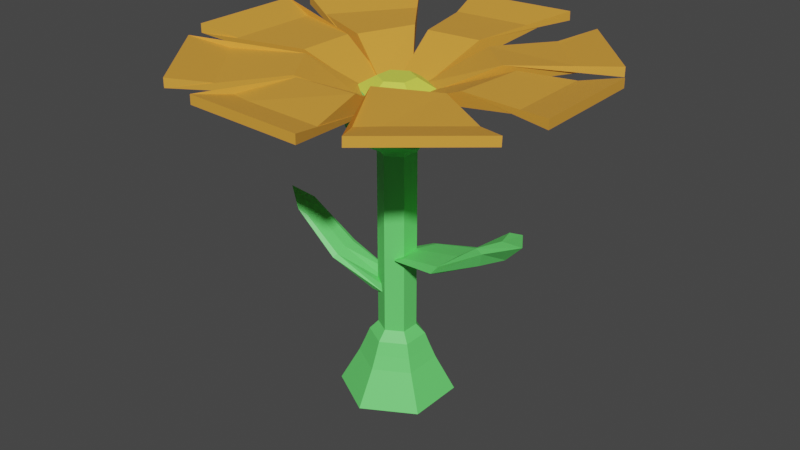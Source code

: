 # Source: flower1.blend  (saved by Blender 2.93.21; exported with 4.5.12 LTS)
import bpy
from mathutils import Matrix  # noqa: F401  (used for matrix-valued properties, if any)

bpy.ops.wm.read_factory_settings(use_empty=True)
scene = bpy.context.scene
scene.name = 'Scene'

# ---- collections
col_flower_yellow = bpy.data.collections.new('Flower Yellow'); scene.collection.children.link(col_flower_yellow)
col_petals_002 = bpy.data.collections.new('Petals.002'); col_flower_yellow.children.link(col_petals_002)
col_bottom_002 = bpy.data.collections.new('Bottom.002'); col_flower_yellow.children.link(col_bottom_002)

# ---- materials (node trees are filled in below, after node groups)
mat_orange = bpy.data.materials.new('orange')
mat_orange.use_transparent_shadow = False
mat_green = bpy.data.materials.new('Green')
mat_green.use_transparent_shadow = False
mat_yellow = bpy.data.materials.new('Yellow')
mat_yellow.use_transparent_shadow = False

# ---- material node trees
mat_orange.use_nodes = True; mat_orange.node_tree.nodes.clear()
_N = mat_orange.node_tree.nodes; _L = mat_orange.node_tree.links
n0 = _N.new('ShaderNodeBsdfPrincipled'); n0.name = 'Principled BSDF'; n0.location = (10, 300)
n0.distribution = 'GGX'
n0.subsurface_method = 'BURLEY'
n0.inputs[0].default_value = (0.8, 0.3584, 0.0466, 1.0)
n0.inputs[3].default_value = 1.45
n0.inputs[27].default_value = (0.0, 0.0, 0.0, 1.0)
n0.inputs[28].default_value = 1.0
n1 = _N.new('ShaderNodeOutputMaterial'); n1.name = 'Material Output'; n1.location = (300, 300)
_L.new(n0.outputs[0], n1.inputs[0])
n1.is_active_output = True
mat_green.use_nodes = True; mat_green.node_tree.nodes.clear()
_N = mat_green.node_tree.nodes; _L = mat_green.node_tree.links
n0 = _N.new('ShaderNodeBsdfPrincipled'); n0.name = 'Principled BSDF'; n0.location = (10, 300)
n0.distribution = 'GGX'
n0.subsurface_method = 'BURLEY'
n0.inputs[0].default_value = (0.1451, 0.8, 0.1632, 1.0)
n0.inputs[3].default_value = 1.45
n0.inputs[27].default_value = (0.0, 0.0, 0.0, 1.0)
n0.inputs[28].default_value = 1.0
n1 = _N.new('ShaderNodeOutputMaterial'); n1.name = 'Material Output'; n1.location = (300, 300)
_L.new(n0.outputs[0], n1.inputs[0])
n1.is_active_output = True
mat_yellow.use_nodes = True; mat_yellow.node_tree.nodes.clear()
_N = mat_yellow.node_tree.nodes; _L = mat_yellow.node_tree.links
n0 = _N.new('ShaderNodeBsdfPrincipled'); n0.name = 'Principled BSDF'; n0.location = (10, 300)
n0.distribution = 'GGX'
n0.subsurface_method = 'BURLEY'
n0.inputs[0].default_value = (0.6962, 0.8, 0.08475, 1.0)
n0.inputs[3].default_value = 1.45
n0.inputs[27].default_value = (0.0, 0.0, 0.0, 1.0)
n0.inputs[28].default_value = 1.0
n1 = _N.new('ShaderNodeOutputMaterial'); n1.name = 'Material Output'; n1.location = (300, 300)
_L.new(n0.outputs[0], n1.inputs[0])
n1.is_active_output = True

# ---- world
world_world = bpy.data.worlds.new('World'); scene.world = world_world
world_world.use_nodes = True; world_world.node_tree.nodes.clear()
_N = world_world.node_tree.nodes; _L = world_world.node_tree.links
n0 = _N.new('ShaderNodeOutputWorld'); n0.name = 'World Output'; n0.location = (300, 300)
n1 = _N.new('ShaderNodeBackground'); n1.name = 'Background'; n1.location = (10, 300)
n1.inputs[0].default_value = (0.05088, 0.05088, 0.05088, 1.0)
_L.new(n1.outputs[0], n0.inputs[0])
n0.is_active_output = True
world_world.color = (0.05088, 0.05088, 0.05088)
world_world.use_sun_shadow = False
world_world.sun_shadow_jitter_overblur = 0.0

# ---- meshes
me_cube_020 = bpy.data.meshes.new('Cube.020')
me_cube_020.from_pydata([(-1.336, -1.637, -1.637), (-1.336, -1.637, 1.637), (-1.336, 1.637, -1.637), (-1.336, 1.637, 1.637), (1.838, -1.0, -1.0), (3.232, -0.5344, -10.98), (1.838, 0.6389, -1.0), (3.232, 0.3503, -10.98)], [], [(0, 1, 3, 2), (2, 3, 7, 6), (6, 7, 5, 4), (4, 5, 1, 0), (2, 6, 4, 0), (7, 3, 1, 5)])
_uv = me_cube_020.uv_layers.new(name='UVMap')
_uv.uv.foreach_set('vector', [0.375, 0.0, 0.625, 0.0, 0.625, 0.25, 0.375, 0.25, 0.375, 0.25, 0.625, 0.25, 0.625, 0.5, 0.375, 0.5, 0.375, 0.5, 0.625, 0.5, 0.625, 0.75, 0.375, 0.75, 0.375, 0.75, 0.625, 0.75, 0.625, 1.0, 0.375, 1.0, 0.125, 0.5, 0.375, 0.5, 0.375, 0.75, 0.125, 0.75, 0.625, 0.5, 0.875, 0.5, 0.875, 0.75, 0.625, 0.75])
me_cube_020.materials.append(mat_orange)
me_cube_020.use_remesh_fix_poles = True
me_cube_020.use_remesh_preserve_attributes = False
me_cube_020.update()
me_cube_021 = bpy.data.meshes.new('Cube.021')
me_cube_021.from_pydata([(-1.336, -1.637, -1.637), (-1.336, -1.637, 1.637), (-1.336, 1.637, -1.637), (-1.336, 1.637, 1.637), (1.838, -1.0, -1.0), (3.32, -0.7888, -10.82), (1.411, 0.7032, -1.051), (3.32, 0.09591, -10.82)], [], [(0, 1, 3, 2), (2, 3, 7, 6), (6, 7, 5, 4), (4, 5, 1, 0), (2, 6, 4, 0), (7, 3, 1, 5)])
_uv = me_cube_021.uv_layers.new(name='UVMap')
_uv.uv.foreach_set('vector', [0.375, 0.0, 0.625, 0.0, 0.625, 0.25, 0.375, 0.25, 0.375, 0.25, 0.625, 0.25, 0.625, 0.5, 0.375, 0.5, 0.375, 0.5, 0.625, 0.5, 0.625, 0.75, 0.375, 0.75, 0.375, 0.75, 0.625, 0.75, 0.625, 1.0, 0.375, 1.0, 0.125, 0.5, 0.375, 0.5, 0.375, 0.75, 0.125, 0.75, 0.625, 0.5, 0.875, 0.5, 0.875, 0.75, 0.625, 0.75])
me_cube_021.materials.append(mat_orange)
me_cube_021.use_remesh_fix_poles = True
me_cube_021.use_remesh_preserve_attributes = False
me_cube_021.update()
me_cube_022 = bpy.data.meshes.new('Cube.022')
me_cube_022.from_pydata([(-1.336, -1.637, -1.637), (-1.336, -1.637, 1.637), (-1.336, 1.637, -1.637), (-1.336, 1.637, 1.637), (1.839, -0.8004, -1.066), (3.452, -0.4422, -11.28), (1.837, 0.8764, -0.959), (3.452, 0.4425, -11.28)], [], [(0, 1, 3, 2), (2, 3, 7, 6), (6, 7, 5, 4), (4, 5, 1, 0), (2, 6, 4, 0), (7, 3, 1, 5)])
_uv = me_cube_022.uv_layers.new(name='UVMap')
_uv.uv.foreach_set('vector', [0.375, 0.0, 0.625, 0.0, 0.625, 0.25, 0.375, 0.25, 0.375, 0.25, 0.625, 0.25, 0.625, 0.5, 0.375, 0.5, 0.375, 0.5, 0.625, 0.5, 0.625, 0.75, 0.375, 0.75, 0.375, 0.75, 0.625, 0.75, 0.625, 1.0, 0.375, 1.0, 0.125, 0.5, 0.375, 0.5, 0.375, 0.75, 0.125, 0.75, 0.625, 0.5, 0.875, 0.5, 0.875, 0.75, 0.625, 0.75])
me_cube_022.materials.append(mat_orange)
me_cube_022.use_remesh_fix_poles = True
me_cube_022.use_remesh_preserve_attributes = False
me_cube_022.update()
me_cube_023 = bpy.data.meshes.new('Cube.023')
me_cube_023.from_pydata([(-1.336, -1.637, -1.637), (-1.336, -1.637, 1.637), (-1.336, 1.637, -1.637), (-1.336, 1.637, 1.637), (1.625, -0.807, -1.04), (3.296, -0.3007, -11.31), (1.505, 1.002, -0.2638), (3.1, 0.3684, -11.22)], [], [(0, 1, 3, 2), (2, 3, 7, 6), (6, 7, 5, 4), (4, 5, 1, 0), (2, 6, 4, 0), (7, 3, 1, 5)])
_uv = me_cube_023.uv_layers.new(name='UVMap')
_uv.uv.foreach_set('vector', [0.375, 0.0, 0.625, 0.0, 0.625, 0.25, 0.375, 0.25, 0.375, 0.25, 0.625, 0.25, 0.625, 0.5, 0.375, 0.5, 0.375, 0.5, 0.625, 0.5, 0.625, 0.75, 0.375, 0.75, 0.375, 0.75, 0.625, 0.75, 0.625, 1.0, 0.375, 1.0, 0.125, 0.5, 0.375, 0.5, 0.375, 0.75, 0.125, 0.75, 0.625, 0.5, 0.875, 0.5, 0.875, 0.75, 0.625, 0.75])
me_cube_023.materials.append(mat_orange)
me_cube_023.use_remesh_fix_poles = True
me_cube_023.use_remesh_preserve_attributes = False
me_cube_023.update()
me_cube_024 = bpy.data.meshes.new('Cube.024')
me_cube_024.from_pydata([(-1.336, -1.637, -1.637), (-1.336, -1.637, 1.637), (-1.336, 1.637, -1.637), (-1.336, 1.637, 1.637), (1.583, -0.8014, -1.006), (3.188, -0.2795, -10.79), (1.728, 0.8589, -1.018), (3.188, 0.6053, -10.79)], [], [(0, 1, 3, 2), (2, 3, 7, 6), (6, 7, 5, 4), (4, 5, 1, 0), (2, 6, 4, 0), (7, 3, 1, 5)])
_uv = me_cube_024.uv_layers.new(name='UVMap')
_uv.uv.foreach_set('vector', [0.375, 0.0, 0.625, 0.0, 0.625, 0.25, 0.375, 0.25, 0.375, 0.25, 0.625, 0.25, 0.625, 0.5, 0.375, 0.5, 0.375, 0.5, 0.625, 0.5, 0.625, 0.75, 0.375, 0.75, 0.375, 0.75, 0.625, 0.75, 0.625, 1.0, 0.375, 1.0, 0.125, 0.5, 0.375, 0.5, 0.375, 0.75, 0.125, 0.75, 0.625, 0.5, 0.875, 0.5, 0.875, 0.75, 0.625, 0.75])
me_cube_024.materials.append(mat_orange)
me_cube_024.use_remesh_fix_poles = True
me_cube_024.use_remesh_preserve_attributes = False
me_cube_024.update()
me_cube_025 = bpy.data.meshes.new('Cube.025')
me_cube_025.from_pydata([(-1.336, -1.637, -1.637), (-1.336, -1.637, 1.637), (-1.336, 1.637, -1.637), (-1.336, 1.637, 1.637), (1.638, -0.8089, -1.041), (3.25, -0.326, -11.3), (1.937, 0.9134, -0.2831), (3.25, 0.5588, -11.3)], [], [(0, 1, 3, 2), (2, 3, 7, 6), (6, 7, 5, 4), (4, 5, 1, 0), (2, 6, 4, 0), (7, 3, 1, 5)])
_uv = me_cube_025.uv_layers.new(name='UVMap')
_uv.uv.foreach_set('vector', [0.375, 0.0, 0.625, 0.0, 0.625, 0.25, 0.375, 0.25, 0.375, 0.25, 0.625, 0.25, 0.625, 0.5, 0.375, 0.5, 0.375, 0.5, 0.625, 0.5, 0.625, 0.75, 0.375, 0.75, 0.375, 0.75, 0.625, 0.75, 0.625, 1.0, 0.375, 1.0, 0.125, 0.5, 0.375, 0.5, 0.375, 0.75, 0.125, 0.75, 0.625, 0.5, 0.875, 0.5, 0.875, 0.75, 0.625, 0.75])
me_cube_025.materials.append(mat_orange)
me_cube_025.use_remesh_fix_poles = True
me_cube_025.use_remesh_preserve_attributes = False
me_cube_025.update()
me_cube_026 = bpy.data.meshes.new('Cube.026')
me_cube_026.from_pydata([(-1.336, -1.637, -1.637), (-1.336, -1.637, 1.637), (-1.336, 1.637, -1.637), (-1.336, 1.637, 1.637), (1.197, -0.9874, -1.0), (3.238, -0.3608, -10.98), (1.401, 0.9805, -1.0), (3.238, 0.524, -10.98)], [], [(0, 1, 3, 2), (2, 3, 7, 6), (6, 7, 5, 4), (4, 5, 1, 0), (2, 6, 4, 0), (7, 3, 1, 5)])
_uv = me_cube_026.uv_layers.new(name='UVMap')
_uv.uv.foreach_set('vector', [0.375, 0.0, 0.625, 0.0, 0.625, 0.25, 0.375, 0.25, 0.375, 0.25, 0.625, 0.25, 0.625, 0.5, 0.375, 0.5, 0.375, 0.5, 0.625, 0.5, 0.625, 0.75, 0.375, 0.75, 0.375, 0.75, 0.625, 0.75, 0.625, 1.0, 0.375, 1.0, 0.125, 0.5, 0.375, 0.5, 0.375, 0.75, 0.125, 0.75, 0.625, 0.5, 0.875, 0.5, 0.875, 0.75, 0.625, 0.75])
me_cube_026.materials.append(mat_orange)
me_cube_026.use_remesh_fix_poles = True
me_cube_026.use_remesh_preserve_attributes = False
me_cube_026.update()
me_cube_027 = bpy.data.meshes.new('Cube.027')
me_cube_027.from_pydata([(-1.336, -1.637, -1.637), (-1.336, -1.637, 1.637), (-1.336, 1.637, -1.637), (-1.336, 1.637, 1.637), (1.342, -0.883, 0.08584), (3.078, -0.4832, -11.23), (1.345, 0.9996, -0.9442), (3.078, 0.4016, -11.23)], [], [(0, 1, 3, 2), (2, 3, 7, 6), (6, 7, 5, 4), (4, 5, 1, 0), (2, 6, 4, 0), (7, 3, 1, 5)])
_uv = me_cube_027.uv_layers.new(name='UVMap')
_uv.uv.foreach_set('vector', [0.375, 0.0, 0.625, 0.0, 0.625, 0.25, 0.375, 0.25, 0.375, 0.25, 0.625, 0.25, 0.625, 0.5, 0.375, 0.5, 0.375, 0.5, 0.625, 0.5, 0.625, 0.75, 0.375, 0.75, 0.375, 0.75, 0.625, 0.75, 0.625, 1.0, 0.375, 1.0, 0.125, 0.5, 0.375, 0.5, 0.375, 0.75, 0.125, 0.75, 0.625, 0.5, 0.875, 0.5, 0.875, 0.75, 0.625, 0.75])
me_cube_027.materials.append(mat_orange)
me_cube_027.use_remesh_fix_poles = True
me_cube_027.use_remesh_preserve_attributes = False
me_cube_027.update()
me_cube_028 = bpy.data.meshes.new('Cube.028')
me_cube_028.from_pydata([(-0.5, -0.5, -0.5), (-0.5, -0.5, 0.5), (-0.5, 0.5, -0.5), (-0.5, 0.5, 0.5), (0.5, -0.5, 1.981), (0.5, -0.5, 5.22), (0.5, 0.5, 1.981), (0.5, 0.5, 5.22), (-0.6096, 9.313e-10, -0.6096), (-0.6096, -0.6096, -1.863e-09), (-0.6096, -6.519e-09, 0.6096), (-0.6096, 0.6096, -2.794e-09), (1.583e-08, 0.6096, -0.6096), (-5.588e-09, 0.6096, 0.6096), (0.6096, 0.6096, 4.72), (0.6096, -1.676e-08, 1.872), (0.6096, -1.863e-09, 5.33), (0.6096, -0.6096, 4.72), (-1.211e-08, -0.6096, -0.6096), (-9.313e-10, -0.6096, 0.6096), (-0.8395, -1.211e-08, 5.588e-09), (9.313e-09, 0.8395, 4.657e-09), (0.8395, -1.304e-08, 4.72), (-9.313e-09, -0.8395, 4.657e-09), (0.0, -5.588e-09, -0.8395), (-9.313e-10, -1.397e-08, 0.8395)], [], [(0, 9, 20, 8), (9, 1, 10, 20), (20, 10, 3, 11), (8, 20, 11, 2), (2, 11, 21, 12), (11, 3, 13, 21), (21, 13, 7, 14), (12, 21, 14, 6), (6, 14, 22, 15), (14, 7, 16, 22), (22, 16, 5, 17), (15, 22, 17, 4), (4, 17, 23, 18), (17, 5, 19, 23), (23, 19, 1, 9), (18, 23, 9, 0), (2, 12, 24, 8), (12, 6, 15, 24), (24, 15, 4, 18), (8, 24, 18, 0), (7, 13, 25, 16), (13, 3, 10, 25), (25, 10, 1, 19), (16, 25, 19, 5)])
_uv = me_cube_028.uv_layers.new(name='UVMap')
_uv.uv.foreach_set('vector', [0.375, 0.0, 0.5, 0.0, 0.5, 0.125, 0.375, 0.125, 0.5, 0.0, 0.625, 0.0, 0.625, 0.125, 0.5, 0.125, 0.5, 0.125, 0.625, 0.125, 0.625, 0.25, 0.5, 0.25, 0.375, 0.125, 0.5, 0.125, 0.5, 0.25, 0.375, 0.25, 0.375, 0.25, 0.5, 0.25, 0.5, 0.375, 0.375, 0.375, 0.5, 0.25, 0.625, 0.25, 0.625, 0.375, 0.5, 0.375, 0.5, 0.375, 0.625, 0.375, 0.625, 0.5, 0.5, 0.5, 0.375, 0.375, 0.5, 0.375, 0.5, 0.5, 0.375, 0.5, 0.375, 0.5, 0.5, 0.5, 0.5, 0.625, 0.375, 0.625, 0.5, 0.5, 0.625, 0.5, 0.625, 0.625, 0.5, 0.625, 0.5, 0.625, 0.625, 0.625, 0.625, 0.75, 0.5, 0.75, 0.375, 0.625, 0.5, 0.625, 0.5, 0.75, 0.375, 0.75, 0.375, 0.75, 0.5, 0.75, 0.5, 0.875, 0.375, 0.875, 0.5, 0.75, 0.625, 0.75, 0.625, 0.875, 0.5, 0.875, 0.5, 0.875, 0.625, 0.875, 0.625, 1.0, 0.5, 1.0, 0.375, 0.875, 0.5, 0.875, 0.5, 1.0, 0.375, 1.0, 0.125, 0.5, 0.25, 0.5, 0.25, 0.625, 0.125, 0.625, 0.25, 0.5, 0.375, 0.5, 0.375, 0.625, 0.25, 0.625, 0.25, 0.625, 0.375, 0.625, 0.375, 0.75, 0.25, 0.75, 0.125, 0.625, 0.25, 0.625, 0.25, 0.75, 0.125, 0.75, 0.625, 0.5, 0.75, 0.5, 0.75, 0.625, 0.625, 0.625, 0.75, 0.5, 0.875, 0.5, 0.875, 0.625, 0.75, 0.625, 0.75, 0.625, 0.875, 0.625, 0.875, 0.75, 0.75, 0.75, 0.625, 0.625, 0.75, 0.625, 0.75, 0.75, 0.625, 0.75])
me_cube_028.materials.append(mat_green)
me_cube_028.use_remesh_fix_poles = True
me_cube_028.use_remesh_preserve_attributes = False
me_cube_028.update()
me_cylinder_004 = bpy.data.meshes.new('Cylinder.004')
me_cylinder_004.from_pydata([(0.0, 1.06, -5.54), (0.0, 1.06, 5.54), (0.918, 0.53, -5.54), (0.918, 0.53, 5.54), (0.918, -0.53, -5.54), (0.918, -0.53, 5.54), (-9.267e-08, -1.06, -5.54), (-9.267e-08, -1.06, 5.54), (-0.918, -0.53, -5.54), (-0.918, -0.53, 5.54), (-0.918, 0.53, -5.54), (-0.918, 0.53, 5.54), (0.718, 0.4146, 19.75), (1.623e-09, 0.8291, 19.75), (0.718, -0.4146, 19.75), (-7.086e-08, -0.8291, 19.75), (-0.718, -0.4146, 19.75), (-0.718, 0.4146, 19.75), (0.347, 0.2004, 26.75), (4.103e-09, 0.4007, 26.75), (0.347, -0.2004, 26.75), (-3.093e-08, -0.4007, 26.75), (-0.347, -0.2004, 26.75), (-0.347, 0.2004, 26.75), (3.783e-09, 0.5217, -14.32), (0.4518, 0.2609, -14.32), (0.4518, -0.2609, -14.32), (-4.183e-08, -0.5217, -14.32), (-0.4518, -0.2609, -14.32), (-0.4518, 0.2609, -14.32), (-4.532e-09, 0.416, -17.99), (0.3603, 0.208, -17.99), (0.3603, -0.208, -17.99), (-4.09e-08, -0.416, -17.99), (-0.3603, -0.208, -17.99), (-0.3603, 0.208, -17.99), (-4.532e-09, 0.416, -135.2), (0.3603, 0.208, -135.2), (0.3603, -0.208, -135.2), (-4.09e-08, -0.416, -135.2), (-0.3603, -0.208, -135.2), (-0.3603, 0.208, -135.2), (-3.182e-09, 0.6085, -141.3), (0.527, 0.3042, -141.3), (0.527, -0.3042, -141.3), (-5.638e-08, -0.6085, -141.3), (-0.527, -0.3042, -141.3), (-0.527, 0.3042, -141.3), (1.233e-07, 0.7241, -149.7), (0.6271, 0.362, -149.7), (0.6271, -0.362, -149.7), (6.002e-08, -0.7241, -149.7), (-0.6271, -0.362, -149.7), (-0.6271, 0.362, -149.7), (2.974e-07, 0.8485, -158.1), (0.7348, 0.4242, -158.1), (0.7348, -0.4242, -158.1), (2.233e-07, -0.8485, -158.1), (-0.7348, -0.4242, -158.1), (-0.7348, 0.4242, -158.1), (2.897e-07, 1.274, -180.7), (1.103, 0.6369, -180.7), (1.103, -0.6369, -180.7), (1.783e-07, -1.274, -180.7), (-1.103, -0.6369, -180.7), (-1.103, 0.6369, -180.7)], [], [(0, 1, 3, 2), (2, 3, 5, 4), (4, 5, 7, 6), (6, 7, 9, 8), (5, 3, 12, 14), (8, 9, 11, 10), (10, 11, 1, 0), (4, 6, 27, 26), (12, 13, 19, 18), (11, 9, 16, 17), (3, 1, 13, 12), (7, 5, 14, 15), (1, 11, 17, 13), (9, 7, 15, 16), (18, 19, 23, 22, 21, 20), (13, 17, 23, 19), (16, 15, 21, 22), (14, 12, 18, 20), (17, 16, 22, 23), (15, 14, 20, 21), (29, 24, 30, 35), (10, 0, 24, 29), (6, 8, 28, 27), (2, 4, 26, 25), (8, 10, 29, 28), (0, 2, 25, 24), (34, 35, 41, 40), (27, 28, 34, 33), (25, 26, 32, 31), (28, 29, 35, 34), (26, 27, 33, 32), (24, 25, 31, 30), (41, 36, 42, 47), (32, 33, 39, 38), (30, 31, 37, 36), (35, 30, 36, 41), (33, 34, 40, 39), (31, 32, 38, 37), (46, 47, 53, 52), (39, 40, 46, 45), (37, 38, 44, 43), (40, 41, 47, 46), (38, 39, 45, 44), (36, 37, 43, 42), (53, 48, 54, 59), (44, 45, 51, 50), (42, 43, 49, 48), (47, 42, 48, 53), (45, 46, 52, 51), (43, 44, 50, 49), (58, 59, 65, 64), (51, 52, 58, 57), (49, 50, 56, 55), (52, 53, 59, 58), (50, 51, 57, 56), (48, 49, 55, 54), (60, 61, 62, 63, 64, 65), (56, 57, 63, 62), (54, 55, 61, 60), (59, 54, 60, 65), (57, 58, 64, 63), (55, 56, 62, 61)])
me_cylinder_004.polygons.foreach_set('material_index', [0, 0, 0, 0, 0, 0, 0, 0, 1, 0, 0, 0, 0, 0, 1, 1, 1, 1, 1, 1, 0, 0, 0, 0, 0, 0, 0, 0, 0, 0, 0, 0, 0, 0, 0, 0, 0, 0, 0, 0, 0, 0, 0, 0, 0, 0, 0, 0, 0, 0, 0, 0, 0, 0, 0, 0, 0, 0, 0, 0, 0, 0])
_uv = me_cylinder_004.uv_layers.new(name='UVMap')
_uv.uv.foreach_set('vector', [1.0, 0.5, 1.0, 1.0, 0.8333, 1.0, 0.8333, 0.5, 0.8333, 0.5, 0.8333, 1.0, 0.6667, 1.0, 0.6667, 0.5, 0.6667, 0.5, 0.6667, 1.0, 0.5, 1.0, 0.5, 0.5, 0.5, 0.5, 0.5, 1.0, 0.3333, 1.0, 0.3333, 0.5, 0.6667, 1.0, 0.8333, 1.0, 0.8333, 1.0, 0.6667, 1.0, 0.3333, 0.5, 0.3333, 1.0, 0.1667, 1.0, 0.1667, 0.5, 0.1667, 0.5, 0.1667, 1.0, -8.941e-08, 1.0, -8.941e-08, 0.5, 0.6667, 0.5, 0.5, 0.5, 0.5, 0.5, 0.6667, 0.5, 0.8333, 1.0, 1.0, 1.0, 1.0, 1.0, 0.8333, 1.0, 0.1667, 1.0, 0.3333, 1.0, 0.3333, 1.0, 0.1667, 1.0, 0.8333, 1.0, 1.0, 1.0, 1.0, 1.0, 0.8333, 1.0, 0.5, 1.0, 0.6667, 1.0, 0.6667, 1.0, 0.5, 1.0, -8.941e-08, 1.0, 0.1667, 1.0, 0.1667, 1.0, -8.941e-08, 1.0, 0.3333, 1.0, 0.5, 1.0, 0.5, 1.0, 0.3333, 1.0, 0.4578, 0.37, 0.25, 0.49, 0.04215, 0.37, 0.04215, 0.13, 0.25, 0.01, 0.4578, 0.13, -8.941e-08, 1.0, 0.1667, 1.0, 0.1667, 1.0, -8.941e-08, 1.0, 0.3333, 1.0, 0.5, 1.0, 0.5, 1.0, 0.3333, 1.0, 0.6667, 1.0, 0.8333, 1.0, 0.8333, 1.0, 0.6667, 1.0, 0.1667, 1.0, 0.3333, 1.0, 0.3333, 1.0, 0.1667, 1.0, 0.5, 1.0, 0.6667, 1.0, 0.6667, 1.0, 0.5, 1.0, 0.1667, 0.5, -8.941e-08, 0.5, -8.941e-08, 0.5, 0.1667, 0.5, 0.1667, 0.5, -8.941e-08, 0.5, -8.941e-08, 0.5, 0.1667, 0.5, 0.5, 0.5, 0.3333, 0.5, 0.3333, 0.5, 0.5, 0.5, 0.8333, 0.5, 0.6667, 0.5, 0.6667, 0.5, 0.8333, 0.5, 0.3333, 0.5, 0.1667, 0.5, 0.1667, 0.5, 0.3333, 0.5, 1.0, 0.5, 0.8333, 0.5, 0.8333, 0.5, 1.0, 0.5, 0.3333, 0.5, 0.1667, 0.5, 0.1667, 0.5, 0.3333, 0.5, 0.5, 0.5, 0.3333, 0.5, 0.3333, 0.5, 0.5, 0.5, 0.8333, 0.5, 0.6667, 0.5, 0.6667, 0.5, 0.8333, 0.5, 0.3333, 0.5, 0.1667, 0.5, 0.1667, 0.5, 0.3333, 0.5, 0.6667, 0.5, 0.5, 0.5, 0.5, 0.5, 0.6667, 0.5, 1.0, 0.5, 0.8333, 0.5, 0.8333, 0.5, 1.0, 0.5, 0.1667, 0.5, -8.941e-08, 0.5, -8.941e-08, 0.5, 0.1667, 0.5, 0.6667, 0.5, 0.5, 0.5, 0.5, 0.5, 0.6667, 0.5, 1.0, 0.5, 0.8333, 0.5, 0.8333, 0.5, 1.0, 0.5, 0.1667, 0.5, -8.941e-08, 0.5, -8.941e-08, 0.5, 0.1667, 0.5, 0.5, 0.5, 0.3333, 0.5, 0.3333, 0.5, 0.5, 0.5, 0.8333, 0.5, 0.6667, 0.5, 0.6667, 0.5, 0.8333, 0.5, 0.3333, 0.5, 0.1667, 0.5, 0.1667, 0.5, 0.3333, 0.5, 0.5, 0.5, 0.3333, 0.5, 0.3333, 0.5, 0.5, 0.5, 0.8333, 0.5, 0.6667, 0.5, 0.6667, 0.5, 0.8333, 0.5, 0.3333, 0.5, 0.1667, 0.5, 0.1667, 0.5, 0.3333, 0.5, 0.6667, 0.5, 0.5, 0.5, 0.5, 0.5, 0.6667, 0.5, 1.0, 0.5, 0.8333, 0.5, 0.8333, 0.5, 1.0, 0.5, 0.1667, 0.5, -8.941e-08, 0.5, -8.941e-08, 0.5, 0.1667, 0.5, 0.6667, 0.5, 0.5, 0.5, 0.5, 0.5, 0.6667, 0.5, 1.0, 0.5, 0.8333, 0.5, 0.8333, 0.5, 1.0, 0.5, 0.1667, 0.5, -8.941e-08, 0.5, -8.941e-08, 0.5, 0.1667, 0.5, 0.5, 0.5, 0.3333, 0.5, 0.3333, 0.5, 0.5, 0.5, 0.8333, 0.5, 0.6667, 0.5, 0.6667, 0.5, 0.8333, 0.5, 0.3333, 0.5, 0.1667, 0.5, 0.1667, 0.5, 0.3333, 0.5, 0.5, 0.5, 0.3333, 0.5, 0.3333, 0.5, 0.5, 0.5, 0.8333, 0.5, 0.6667, 0.5, 0.6667, 0.5, 0.8333, 0.5, 0.3333, 0.5, 0.1667, 0.5, 0.1667, 0.5, 0.3333, 0.5, 0.6667, 0.5, 0.5, 0.5, 0.5, 0.5, 0.6667, 0.5, 1.0, 0.5, 0.8333, 0.5, 0.8333, 0.5, 1.0, 0.5, 0.75, 0.49, 0.9578, 0.37, 0.9578, 0.13, 0.75, 0.01, 0.5422, 0.13, 0.5422, 0.37, 0.6667, 0.5, 0.5, 0.5, 0.5, 0.5, 0.6667, 0.5, 1.0, 0.5, 0.8333, 0.5, 0.8333, 0.5, 1.0, 0.5, 0.1667, 0.5, -8.941e-08, 0.5, -8.941e-08, 0.5, 0.1667, 0.5, 0.5, 0.5, 0.3333, 0.5, 0.3333, 0.5, 0.5, 0.5, 0.8333, 0.5, 0.6667, 0.5, 0.6667, 0.5, 0.8333, 0.5])
me_cylinder_004.materials.append(mat_green)
me_cylinder_004.materials.append(mat_yellow)
me_cylinder_004.use_remesh_fix_poles = True
me_cylinder_004.use_remesh_preserve_attributes = False
me_cylinder_004.update()
me_cube_029 = bpy.data.meshes.new('Cube.029')
me_cube_029.from_pydata([(-0.5, -0.5, -0.5), (-0.5, -0.5, 0.5), (-0.5, 0.5, -0.5), (-0.5, 0.5, 0.5), (0.5, -0.5, 1.981), (0.5, -0.5, 5.22), (0.5, 0.5, 1.981), (0.5, 0.5, 5.22), (-0.6096, 9.313e-10, -0.6096), (-0.6096, -0.6096, -1.863e-09), (-0.6096, -6.519e-09, 0.6096), (-0.6096, 0.6096, -2.794e-09), (1.583e-08, 0.6096, -0.6096), (-5.588e-09, 0.6096, 0.6096), (0.6096, 0.6096, 4.72), (0.6096, -1.676e-08, 1.872), (0.6096, -1.863e-09, 5.33), (0.6096, -0.6096, 4.72), (-1.211e-08, -0.6096, -0.6096), (-9.313e-10, -0.6096, 0.6096), (-0.8395, -1.211e-08, 5.588e-09), (9.313e-09, 0.8395, 4.657e-09), (0.8395, -1.304e-08, 4.72), (-9.313e-09, -0.8395, 4.657e-09), (0.0, -5.588e-09, -0.8395), (-9.313e-10, -1.397e-08, 0.8395)], [], [(0, 9, 20, 8), (9, 1, 10, 20), (20, 10, 3, 11), (8, 20, 11, 2), (2, 11, 21, 12), (11, 3, 13, 21), (21, 13, 7, 14), (12, 21, 14, 6), (6, 14, 22, 15), (14, 7, 16, 22), (22, 16, 5, 17), (15, 22, 17, 4), (4, 17, 23, 18), (17, 5, 19, 23), (23, 19, 1, 9), (18, 23, 9, 0), (2, 12, 24, 8), (12, 6, 15, 24), (24, 15, 4, 18), (8, 24, 18, 0), (7, 13, 25, 16), (13, 3, 10, 25), (25, 10, 1, 19), (16, 25, 19, 5)])
_uv = me_cube_029.uv_layers.new(name='UVMap')
_uv.uv.foreach_set('vector', [0.375, 0.0, 0.5, 0.0, 0.5, 0.125, 0.375, 0.125, 0.5, 0.0, 0.625, 0.0, 0.625, 0.125, 0.5, 0.125, 0.5, 0.125, 0.625, 0.125, 0.625, 0.25, 0.5, 0.25, 0.375, 0.125, 0.5, 0.125, 0.5, 0.25, 0.375, 0.25, 0.375, 0.25, 0.5, 0.25, 0.5, 0.375, 0.375, 0.375, 0.5, 0.25, 0.625, 0.25, 0.625, 0.375, 0.5, 0.375, 0.5, 0.375, 0.625, 0.375, 0.625, 0.5, 0.5, 0.5, 0.375, 0.375, 0.5, 0.375, 0.5, 0.5, 0.375, 0.5, 0.375, 0.5, 0.5, 0.5, 0.5, 0.625, 0.375, 0.625, 0.5, 0.5, 0.625, 0.5, 0.625, 0.625, 0.5, 0.625, 0.5, 0.625, 0.625, 0.625, 0.625, 0.75, 0.5, 0.75, 0.375, 0.625, 0.5, 0.625, 0.5, 0.75, 0.375, 0.75, 0.375, 0.75, 0.5, 0.75, 0.5, 0.875, 0.375, 0.875, 0.5, 0.75, 0.625, 0.75, 0.625, 0.875, 0.5, 0.875, 0.5, 0.875, 0.625, 0.875, 0.625, 1.0, 0.5, 1.0, 0.375, 0.875, 0.5, 0.875, 0.5, 1.0, 0.375, 1.0, 0.125, 0.5, 0.25, 0.5, 0.25, 0.625, 0.125, 0.625, 0.25, 0.5, 0.375, 0.5, 0.375, 0.625, 0.25, 0.625, 0.25, 0.625, 0.375, 0.625, 0.375, 0.75, 0.25, 0.75, 0.125, 0.625, 0.25, 0.625, 0.25, 0.75, 0.125, 0.75, 0.625, 0.5, 0.75, 0.5, 0.75, 0.625, 0.625, 0.625, 0.75, 0.5, 0.875, 0.5, 0.875, 0.625, 0.75, 0.625, 0.75, 0.625, 0.875, 0.625, 0.875, 0.75, 0.75, 0.75, 0.625, 0.625, 0.75, 0.625, 0.75, 0.75, 0.625, 0.75])
me_cube_029.materials.append(mat_green)
me_cube_029.use_remesh_fix_poles = True
me_cube_029.use_remesh_preserve_attributes = False
me_cube_029.update()

# ---- objects
ob_cube_016 = bpy.data.objects.new('Cube.016', me_cube_020)
ob_cube_017 = bpy.data.objects.new('Cube.017', me_cube_021)
ob_cube_018 = bpy.data.objects.new('Cube.018', me_cube_022)
ob_cube_019 = bpy.data.objects.new('Cube.019', me_cube_023)
ob_cube_020 = bpy.data.objects.new('Cube.020', me_cube_024)
ob_cube_021 = bpy.data.objects.new('Cube.021', me_cube_025)
ob_cube_022 = bpy.data.objects.new('Cube.022', me_cube_026)
ob_cube_023 = bpy.data.objects.new('Cube.023', me_cube_027)
ob_leaf_004 = bpy.data.objects.new('Leaf.004', me_cube_028)
ob_stem_002 = bpy.data.objects.new('Stem.002', me_cylinder_004)
ob_leaf_005 = bpy.data.objects.new('Leaf.005', me_cube_029)

# ---- transforms, parenting, visibility, modifiers, constraints
ob_cube_016.location = (-4.275, -0.06081, 9.764)
ob_cube_016.scale = (1.0, 1.0, 0.07845)
ob_cube_017.location = (-3.216, 2.655, 9.764)
ob_cube_017.rotation_euler = (-0.005151, 0.005881, -0.608)
ob_cube_017.scale = (1.0, 1.0, 0.07845)
ob_cube_018.location = (-0.2753, 4.097, 9.764)
ob_cube_018.rotation_euler = (0.02596, -0.008866, -1.566)
ob_cube_018.scale = (1.0, 1.0, 0.07845)
ob_cube_019.location = (2.738, 2.637, 9.764)
ob_cube_019.rotation_euler = (0.02596, -0.008866, -2.404)
ob_cube_019.scale = (1.0, 1.0, 0.07845)
ob_cube_020.location = (-3.008, -3.001, 9.764)
ob_cube_020.rotation_euler = (-0.00405, 0.004897, 0.6854)
ob_cube_020.scale = (1.0, 1.0, 0.07845)
ob_cube_021.location = (2.816, -3.003, 9.764)
ob_cube_021.rotation_euler = (0.02596, -0.008866, -3.95)
ob_cube_021.scale = (1.0, 1.0, 0.07845)
ob_cube_022.location = (3.903, -0.02953, 9.801)
ob_cube_022.rotation_euler = (0.0, -0.0, 3.161)
ob_cube_022.scale = (1.0, 1.0, 0.07845)
ob_cube_023.location = (-0.08325, -4.085, 9.739)
ob_cube_023.rotation_euler = (0.02596, -0.008866, 1.57)
ob_cube_023.scale = (1.0, 1.0, 0.07845)
ob_leaf_004.location = (1.994, -0.252, 4.791)
ob_leaf_004.rotation_euler = (0.03256, -0.2623, -0.1758)
ob_leaf_004.scale = (2.927, 1.148, 0.1406)
ob_stem_002.location = (-0.1221, -0.1662, 8.062)
ob_stem_002.scale = (1.281, 1.281, 0.0444)
ob_leaf_005.location = (-1.825, -0.4308, 3.902)
ob_leaf_005.rotation_euler = (0.2196, 0.766, 0.196)
ob_leaf_005.scale = (2.705, 0.5714, 0.1306)

# ---- collection membership
col_petals_002.objects.link(ob_cube_016)
col_petals_002.objects.link(ob_cube_017)
col_petals_002.objects.link(ob_cube_018)
col_petals_002.objects.link(ob_cube_019)
col_petals_002.objects.link(ob_cube_020)
col_petals_002.objects.link(ob_cube_021)
col_petals_002.objects.link(ob_cube_022)
col_petals_002.objects.link(ob_cube_023)
col_bottom_002.objects.link(ob_leaf_004)
col_bottom_002.objects.link(ob_stem_002)
col_bottom_002.objects.link(ob_leaf_005)

# ---- scene / render settings (as saved in the file)
scene.frame_start = 1; scene.frame_end = 250; scene.frame_set(1)
scene.render.engine = 'BLENDER_EEVEE_NEXT'
scene.cycles.use_denoising = False
scene.cycles.samples = 128
scene.cycles.sampling_pattern = 'TABULATED_SOBOL'
scene.cycles.use_adaptive_sampling = False
scene.cycles.use_light_tree = False
scene.view_settings.view_transform = 'Filmic'
bpy.context.view_layer.update()

# ---- added for rendering (the .blend has no active camera and no usable light): camera, sun
cam_auto = bpy.data.cameras.new('AutoCamera')
cam_auto.lens = 50.0
cam_auto.sensor_width = 36.0
cam_auto.clip_end = 1000.0
ob_auto_camera = bpy.data.objects.new('AutoCamera', cam_auto)
scene.collection.objects.link(ob_auto_camera)
ob_auto_camera.location = (16.7662, -20.3139, 18.5508)
ob_auto_camera.rotation_euler = (1.09748, -7.21219e-08, 0.694738)
scene.camera = ob_auto_camera
light_auto_sun = bpy.data.lights.new('AutoSun', 'SUN')
light_auto_sun.energy = 3.0
light_auto_sun.angle = 0.0523599
ob_auto_sun = bpy.data.objects.new('AutoSun', light_auto_sun)
scene.collection.objects.link(ob_auto_sun)
ob_auto_sun.rotation_euler = (0.872665, 0.174533, 0.523599)
bpy.context.view_layer.update()
